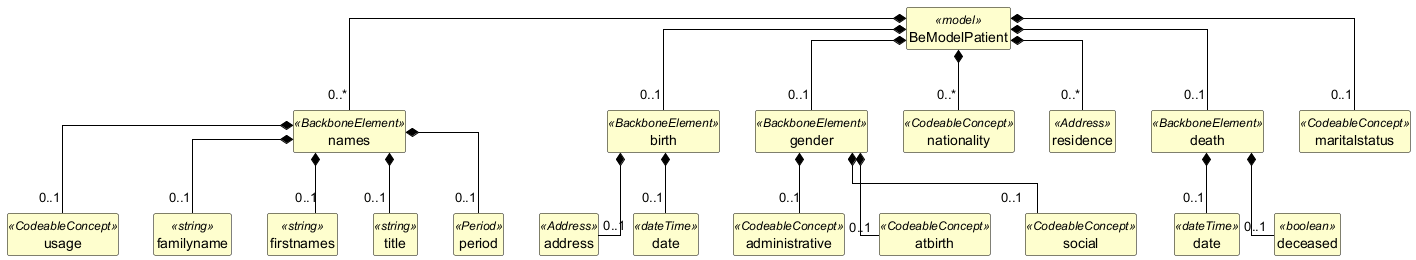

The diagram above was rendered by PlantUML. Its source (embedded in the PNG):
@startuml
skinparam shadowing false
skinparam classAttributeIconSize 0
skinparam linetype ortho
skinparam class {
  BackgroundColor #FEFECE
  BorderColor #000000
  ArrowColor #000000
  FontStyle bold
  AttributeFontStyle normal
}
hide circle
hide empty members

class "BeModelPatient" as BeModelPatient <<model>> {
}

class "names" as BeModelPatient_names <<BackboneElement>> {
}

class "usage" as BeModelPatient_names_usage <<CodeableConcept>> {
}

class "familyname" as BeModelPatient_names_familyname <<string>> {
}

class "firstnames" as BeModelPatient_names_firstnames <<string>> {
}

class "title" as BeModelPatient_names_title <<string>> {
}

class "period" as BeModelPatient_names_period <<Period>> {
}

class "birth" as BeModelPatient_birth <<BackboneElement>> {
}

class "address" as BeModelPatient_birth_address <<Address>> {
}

class "date" as BeModelPatient_birth_date <<dateTime>> {
}

class "gender" as BeModelPatient_gender <<BackboneElement>> {
}

class "administrative" as BeModelPatient_gender_administrative <<CodeableConcept>> {
}

class "atbirth" as BeModelPatient_gender_atbirth <<CodeableConcept>> {
}

class "social" as BeModelPatient_gender_social <<CodeableConcept>> {
}

class "nationality" as BeModelPatient_nationality <<CodeableConcept>> {
}

class "residence" as BeModelPatient_residence <<Address>> {
}

class "death" as BeModelPatient_death <<BackboneElement>> {
}

class "date" as BeModelPatient_death_date <<dateTime>> {
}

class "deceased" as BeModelPatient_death_deceased <<boolean>> {
}

class "maritalstatus" as BeModelPatient_maritalstatus <<CodeableConcept>> {
}

BeModelPatient *-- "0..*" BeModelPatient_names
BeModelPatient_names *-- "0..1" BeModelPatient_names_usage
BeModelPatient_names *-- "0..1" BeModelPatient_names_familyname
BeModelPatient_names *-- "0..1" BeModelPatient_names_firstnames
BeModelPatient_names *-- "0..1" BeModelPatient_names_title
BeModelPatient_names *-- "0..1" BeModelPatient_names_period
BeModelPatient *-- "0..1" BeModelPatient_birth
BeModelPatient_birth *-- "0..1" BeModelPatient_birth_address
BeModelPatient_birth *-- "0..1" BeModelPatient_birth_date
BeModelPatient *-- "0..1" BeModelPatient_gender
BeModelPatient_gender *-- "0..1" BeModelPatient_gender_administrative
BeModelPatient_gender *-- "0..1" BeModelPatient_gender_atbirth
BeModelPatient_gender *-- "0..1" BeModelPatient_gender_social
BeModelPatient *-- "0..*" BeModelPatient_nationality
BeModelPatient *-- "0..*" BeModelPatient_residence
BeModelPatient *-- "0..1" BeModelPatient_death
BeModelPatient_death *-- "0..1" BeModelPatient_death_date
BeModelPatient_death *-- "0..1" BeModelPatient_death_deceased
BeModelPatient *-- "0..1" BeModelPatient_maritalstatus
@enduml